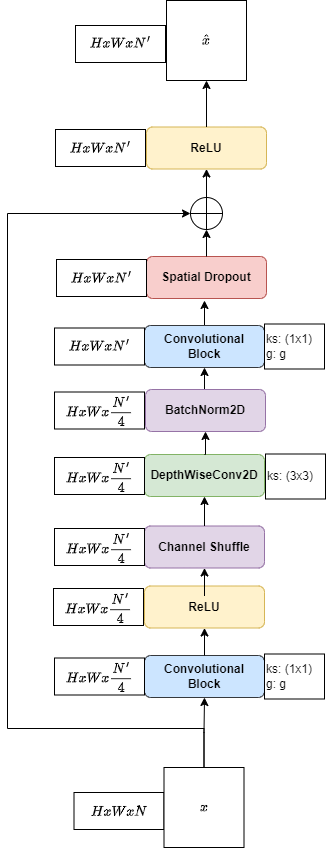

The diagram above was exported from draw.io. Its source (the exported page's mxGraphModel, read from the mxfile embedded in the PNG):
<mxGraphModel dx="1221" dy="823" grid="0" gridSize="10" guides="0" tooltips="1" connect="1" arrows="1" fold="1" page="1" pageScale="1" pageWidth="827" pageHeight="1169" math="1" shadow="0">
  <root>
    <mxCell id="0" />
    <mxCell id="1" parent="0" />
    <mxCell id="3bXzgwIWQu3Mbo0HZRwc-2" value="$$HxWxN$$" style="rounded=0;whiteSpace=wrap;html=1;" parent="1" vertex="1">
      <mxGeometry x="315.5" y="847.9999999999999" width="90" height="37" as="geometry" />
    </mxCell>
    <mxCell id="3bXzgwIWQu3Mbo0HZRwc-4" value="$$\hat{x}$$" style="whiteSpace=wrap;html=1;aspect=fixed;" parent="1" vertex="1">
      <mxGeometry x="408" y="56" width="80" height="80" as="geometry" />
    </mxCell>
    <mxCell id="3bXzgwIWQu3Mbo0HZRwc-5" value="" style="edgeStyle=orthogonalEdgeStyle;rounded=0;orthogonalLoop=1;jettySize=auto;html=1;exitX=0.5;exitY=0;exitDx=0;exitDy=0;entryX=0;entryY=0.5;entryDx=0;entryDy=0;" parent="1" source="3bXzgwIWQu3Mbo0HZRwc-7" target="3bXzgwIWQu3Mbo0HZRwc-9" edge="1">
      <mxGeometry relative="1" as="geometry">
        <mxPoint x="249" y="738" as="targetPoint" />
        <Array as="points">
          <mxPoint x="446" y="784" />
          <mxPoint x="249" y="784" />
          <mxPoint x="249" y="269" />
        </Array>
      </mxGeometry>
    </mxCell>
    <mxCell id="3bXzgwIWQu3Mbo0HZRwc-6" style="edgeStyle=orthogonalEdgeStyle;rounded=0;orthogonalLoop=1;jettySize=auto;html=1;exitX=0.5;exitY=0;exitDx=0;exitDy=0;" parent="1" source="3bXzgwIWQu3Mbo0HZRwc-7" target="3bXzgwIWQu3Mbo0HZRwc-20" edge="1">
      <mxGeometry relative="1" as="geometry" />
    </mxCell>
    <mxCell id="3bXzgwIWQu3Mbo0HZRwc-7" value="$$x$$" style="whiteSpace=wrap;html=1;aspect=fixed;" parent="1" vertex="1">
      <mxGeometry x="405.5" y="823" width="80" height="80" as="geometry" />
    </mxCell>
    <mxCell id="3bXzgwIWQu3Mbo0HZRwc-8" style="edgeStyle=orthogonalEdgeStyle;rounded=0;orthogonalLoop=1;jettySize=auto;html=1;exitX=0.5;exitY=0;exitDx=0;exitDy=0;" parent="1" source="3bXzgwIWQu3Mbo0HZRwc-9" target="3bXzgwIWQu3Mbo0HZRwc-26" edge="1">
      <mxGeometry relative="1" as="geometry">
        <mxPoint x="449" y="253" as="sourcePoint" />
      </mxGeometry>
    </mxCell>
    <mxCell id="3bXzgwIWQu3Mbo0HZRwc-9" value="" style="shape=orEllipse;perimeter=ellipsePerimeter;whiteSpace=wrap;html=1;backgroundOutline=1;aspect=fixed;" parent="1" vertex="1">
      <mxGeometry x="432" y="253" width="32" height="32" as="geometry" />
    </mxCell>
    <mxCell id="3bXzgwIWQu3Mbo0HZRwc-18" value="" style="group" parent="1" vertex="1" connectable="0">
      <mxGeometry x="296" y="709.5" width="270" height="45" as="geometry" />
    </mxCell>
    <mxCell id="3bXzgwIWQu3Mbo0HZRwc-20" value="Convolutional&lt;div&gt;Block&lt;/div&gt;" style="rounded=1;whiteSpace=wrap;html=1;fontStyle=1;fillColor=#cce5ff;strokeColor=#36393d;" parent="3bXzgwIWQu3Mbo0HZRwc-18" vertex="1">
      <mxGeometry x="90" y="1.5" width="120" height="42" as="geometry" />
    </mxCell>
    <mxCell id="3bXzgwIWQu3Mbo0HZRwc-21" value="$$HxWx\frac{N'}{4}$$" style="rounded=0;whiteSpace=wrap;html=1;" parent="3bXzgwIWQu3Mbo0HZRwc-18" vertex="1">
      <mxGeometry y="3.9999999999998863" width="90" height="37" as="geometry" />
    </mxCell>
    <mxCell id="3bXzgwIWQu3Mbo0HZRwc-22" value="ks: (1x1)&lt;div&gt;g: g&lt;/div&gt;" style="text;html=1;align=left;verticalAlign=middle;whiteSpace=wrap;rounded=0;strokeColor=default;" parent="3bXzgwIWQu3Mbo0HZRwc-18" vertex="1">
      <mxGeometry x="210" width="60" height="45" as="geometry" />
    </mxCell>
    <mxCell id="3bXzgwIWQu3Mbo0HZRwc-25" value="" style="group" parent="1" vertex="1" connectable="0">
      <mxGeometry x="297" y="182.5" width="211" height="42" as="geometry" />
    </mxCell>
    <mxCell id="3bXzgwIWQu3Mbo0HZRwc-26" value="ReLU" style="rounded=1;whiteSpace=wrap;html=1;fontStyle=1;fillColor=#fff2cc;strokeColor=#d6b656;container=0;" parent="3bXzgwIWQu3Mbo0HZRwc-25" vertex="1">
      <mxGeometry x="91" width="120" height="42" as="geometry">
        <mxRectangle x="370" y="302.5" width="74" height="26" as="alternateBounds" />
      </mxGeometry>
    </mxCell>
    <mxCell id="3bXzgwIWQu3Mbo0HZRwc-27" value="$$HxWxN'$$" style="rounded=0;whiteSpace=wrap;html=1;" parent="3bXzgwIWQu3Mbo0HZRwc-25" vertex="1">
      <mxGeometry y="2.4999999999998863" width="90" height="37" as="geometry" />
    </mxCell>
    <mxCell id="3bXzgwIWQu3Mbo0HZRwc-28" style="edgeStyle=orthogonalEdgeStyle;rounded=0;orthogonalLoop=1;jettySize=auto;html=1;exitX=0.5;exitY=0;exitDx=0;exitDy=0;" parent="1" source="3bXzgwIWQu3Mbo0HZRwc-26" target="3bXzgwIWQu3Mbo0HZRwc-4" edge="1">
      <mxGeometry relative="1" as="geometry" />
    </mxCell>
    <mxCell id="3bXzgwIWQu3Mbo0HZRwc-43" value="" style="group" parent="1" vertex="1" connectable="0">
      <mxGeometry x="295" y="641.5" width="211" height="42" as="geometry" />
    </mxCell>
    <mxCell id="3bXzgwIWQu3Mbo0HZRwc-44" value="ReLU" style="rounded=1;whiteSpace=wrap;html=1;fontStyle=1;fillColor=#fff2cc;strokeColor=#d6b656;container=0;" parent="3bXzgwIWQu3Mbo0HZRwc-43" vertex="1">
      <mxGeometry x="91" width="120" height="42" as="geometry">
        <mxRectangle x="370" y="302.5" width="74" height="26" as="alternateBounds" />
      </mxGeometry>
    </mxCell>
    <mxCell id="3bXzgwIWQu3Mbo0HZRwc-45" value="$$HxWx\frac{N'}{4}$$" style="rounded=0;whiteSpace=wrap;html=1;" parent="3bXzgwIWQu3Mbo0HZRwc-43" vertex="1">
      <mxGeometry y="2.4999999999998863" width="90" height="37" as="geometry" />
    </mxCell>
    <mxCell id="3bXzgwIWQu3Mbo0HZRwc-19" style="edgeStyle=orthogonalEdgeStyle;rounded=0;orthogonalLoop=1;jettySize=auto;html=1;exitX=0.5;exitY=0;exitDx=0;exitDy=0;entryX=0.5;entryY=1;entryDx=0;entryDy=0;" parent="1" source="3bXzgwIWQu3Mbo0HZRwc-20" target="3bXzgwIWQu3Mbo0HZRwc-44" edge="1">
      <mxGeometry relative="1" as="geometry">
        <mxPoint x="446" y="687.6666870117188" as="targetPoint" />
      </mxGeometry>
    </mxCell>
    <mxCell id="3bXzgwIWQu3Mbo0HZRwc-46" value="" style="group" parent="1" vertex="1" connectable="0">
      <mxGeometry x="296" y="580" width="270" height="45" as="geometry" />
    </mxCell>
    <mxCell id="3bXzgwIWQu3Mbo0HZRwc-47" value="Channel Shuffle" style="rounded=1;whiteSpace=wrap;html=1;fontStyle=1;fillColor=#e1d5e7;strokeColor=#9673a6;" parent="3bXzgwIWQu3Mbo0HZRwc-46" vertex="1">
      <mxGeometry x="90" y="1.5" width="120" height="42" as="geometry" />
    </mxCell>
    <mxCell id="3bXzgwIWQu3Mbo0HZRwc-48" value="$$HxWx\frac{N'}{4}$$" style="rounded=0;whiteSpace=wrap;html=1;" parent="3bXzgwIWQu3Mbo0HZRwc-46" vertex="1">
      <mxGeometry y="3.9999999999998863" width="90" height="37" as="geometry" />
    </mxCell>
    <mxCell id="3bXzgwIWQu3Mbo0HZRwc-49" style="edgeStyle=orthogonalEdgeStyle;rounded=0;orthogonalLoop=1;jettySize=auto;html=1;exitX=0.5;exitY=0;exitDx=0;exitDy=0;entryX=0.5;entryY=1;entryDx=0;entryDy=0;" parent="1" target="3bXzgwIWQu3Mbo0HZRwc-47" edge="1">
      <mxGeometry relative="1" as="geometry">
        <mxPoint x="446" y="627.6666870117188" as="targetPoint" />
        <mxPoint x="446" y="651.5" as="sourcePoint" />
      </mxGeometry>
    </mxCell>
    <mxCell id="3bXzgwIWQu3Mbo0HZRwc-52" value="" style="group" parent="1" vertex="1" connectable="0">
      <mxGeometry x="296" y="510" width="210" height="42" as="geometry" />
    </mxCell>
    <mxCell id="3bXzgwIWQu3Mbo0HZRwc-53" value="DepthWiseConv2D" style="rounded=1;whiteSpace=wrap;html=1;fontStyle=1;fillColor=#d5e8d4;strokeColor=#82b366;" parent="3bXzgwIWQu3Mbo0HZRwc-52" vertex="1">
      <mxGeometry x="90" width="120" height="42" as="geometry" />
    </mxCell>
    <mxCell id="3bXzgwIWQu3Mbo0HZRwc-54" value="$$HxWx\frac{N'}{4}$$" style="rounded=0;whiteSpace=wrap;html=1;" parent="3bXzgwIWQu3Mbo0HZRwc-52" vertex="1">
      <mxGeometry y="3" width="90" height="37" as="geometry" />
    </mxCell>
    <mxCell id="3bXzgwIWQu3Mbo0HZRwc-56" value="ks: (3x3)" style="text;html=1;align=left;verticalAlign=middle;whiteSpace=wrap;rounded=0;strokeColor=default;" parent="1" vertex="1">
      <mxGeometry x="507" y="509.5" width="60" height="45" as="geometry" />
    </mxCell>
    <mxCell id="3bXzgwIWQu3Mbo0HZRwc-57" style="edgeStyle=orthogonalEdgeStyle;rounded=0;orthogonalLoop=1;jettySize=auto;html=1;exitX=0.5;exitY=0;exitDx=0;exitDy=0;entryX=0.5;entryY=1;entryDx=0;entryDy=0;" parent="1" source="3bXzgwIWQu3Mbo0HZRwc-47" target="3bXzgwIWQu3Mbo0HZRwc-53" edge="1">
      <mxGeometry relative="1" as="geometry" />
    </mxCell>
    <mxCell id="3bXzgwIWQu3Mbo0HZRwc-88" style="edgeStyle=orthogonalEdgeStyle;rounded=0;orthogonalLoop=1;jettySize=auto;html=1;exitX=0.5;exitY=0;exitDx=0;exitDy=0;entryX=0.5;entryY=1;entryDx=0;entryDy=0;" parent="1" source="3bXzgwIWQu3Mbo0HZRwc-58" target="3bXzgwIWQu3Mbo0HZRwc-71" edge="1">
      <mxGeometry relative="1" as="geometry" />
    </mxCell>
    <mxCell id="3bXzgwIWQu3Mbo0HZRwc-58" value="BatchNorm2D" style="rounded=1;whiteSpace=wrap;html=1;fontStyle=1;fillColor=#e1d5e7;strokeColor=#9673a6;" parent="1" vertex="1">
      <mxGeometry x="387" y="445" width="120" height="42" as="geometry" />
    </mxCell>
    <mxCell id="3bXzgwIWQu3Mbo0HZRwc-59" value="$$HxWx\frac{N'}{4}$$" style="rounded=0;whiteSpace=wrap;html=1;" parent="1" vertex="1">
      <mxGeometry x="296" y="447.4999999999999" width="90" height="37" as="geometry" />
    </mxCell>
    <mxCell id="3bXzgwIWQu3Mbo0HZRwc-70" value="" style="group" parent="1" vertex="1" connectable="0">
      <mxGeometry x="296" y="379.5" width="270" height="45" as="geometry" />
    </mxCell>
    <mxCell id="3bXzgwIWQu3Mbo0HZRwc-87" style="edgeStyle=orthogonalEdgeStyle;rounded=0;orthogonalLoop=1;jettySize=auto;html=1;exitX=0.5;exitY=0;exitDx=0;exitDy=0;" parent="3bXzgwIWQu3Mbo0HZRwc-70" source="3bXzgwIWQu3Mbo0HZRwc-71" edge="1">
      <mxGeometry relative="1" as="geometry">
        <mxPoint x="150" y="-23.49993896484375" as="targetPoint" />
      </mxGeometry>
    </mxCell>
    <mxCell id="3bXzgwIWQu3Mbo0HZRwc-71" value="Convolutional&lt;div&gt;Block&lt;/div&gt;" style="rounded=1;whiteSpace=wrap;html=1;fontStyle=1;fillColor=#cce5ff;strokeColor=#36393d;" parent="3bXzgwIWQu3Mbo0HZRwc-70" vertex="1">
      <mxGeometry x="90" y="1.5" width="120" height="42" as="geometry" />
    </mxCell>
    <mxCell id="3bXzgwIWQu3Mbo0HZRwc-72" value="$$HxWxN'$$" style="rounded=0;whiteSpace=wrap;html=1;" parent="3bXzgwIWQu3Mbo0HZRwc-70" vertex="1">
      <mxGeometry y="3.9999999999998863" width="90" height="37" as="geometry" />
    </mxCell>
    <mxCell id="3bXzgwIWQu3Mbo0HZRwc-73" value="ks: (1x1)&lt;div&gt;g: g&lt;br&gt;&lt;/div&gt;" style="text;html=1;align=left;verticalAlign=middle;whiteSpace=wrap;rounded=0;strokeColor=default;" parent="3bXzgwIWQu3Mbo0HZRwc-70" vertex="1">
      <mxGeometry x="210" width="60" height="45" as="geometry" />
    </mxCell>
    <mxCell id="3bXzgwIWQu3Mbo0HZRwc-75" value="" style="group" parent="1" vertex="1" connectable="0">
      <mxGeometry x="298" y="312" width="210" height="42" as="geometry" />
    </mxCell>
    <mxCell id="3bXzgwIWQu3Mbo0HZRwc-76" value="Spatial Dropout" style="rounded=1;whiteSpace=wrap;html=1;fontStyle=1;fillColor=#f8cecc;strokeColor=#b85450;" parent="3bXzgwIWQu3Mbo0HZRwc-75" vertex="1">
      <mxGeometry x="90" width="120" height="42" as="geometry" />
    </mxCell>
    <mxCell id="3bXzgwIWQu3Mbo0HZRwc-77" value="$$HxWxN'$$" style="rounded=0;whiteSpace=wrap;html=1;" parent="3bXzgwIWQu3Mbo0HZRwc-75" vertex="1">
      <mxGeometry y="3" width="90" height="37" as="geometry" />
    </mxCell>
    <mxCell id="3bXzgwIWQu3Mbo0HZRwc-86" style="edgeStyle=orthogonalEdgeStyle;rounded=0;orthogonalLoop=1;jettySize=auto;html=1;exitX=0.5;exitY=0;exitDx=0;exitDy=0;entryX=0.5;entryY=1;entryDx=0;entryDy=0;" parent="1" source="3bXzgwIWQu3Mbo0HZRwc-76" target="3bXzgwIWQu3Mbo0HZRwc-9" edge="1">
      <mxGeometry relative="1" as="geometry">
        <mxPoint x="448" y="295" as="targetPoint" />
      </mxGeometry>
    </mxCell>
    <mxCell id="3bXzgwIWQu3Mbo0HZRwc-89" style="edgeStyle=orthogonalEdgeStyle;rounded=0;orthogonalLoop=1;jettySize=auto;html=1;exitX=0.5;exitY=0;exitDx=0;exitDy=0;entryX=0.5;entryY=1;entryDx=0;entryDy=0;" parent="1" source="3bXzgwIWQu3Mbo0HZRwc-53" target="3bXzgwIWQu3Mbo0HZRwc-58" edge="1">
      <mxGeometry relative="1" as="geometry" />
    </mxCell>
    <mxCell id="3bXzgwIWQu3Mbo0HZRwc-90" value="$$HxWxN'$$" style="rounded=0;whiteSpace=wrap;html=1;" parent="1" vertex="1">
      <mxGeometry x="317" y="80.99999999999989" width="90" height="37" as="geometry" />
    </mxCell>
  </root>
</mxGraphModel>